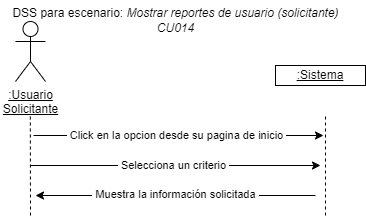

The diagram above was exported from draw.io. Its source (the exported page's mxGraphModel, read from the mxfile embedded in the PNG):
<mxGraphModel dx="446" dy="426" grid="1" gridSize="10" guides="1" tooltips="1" connect="1" arrows="1" fold="1" page="1" pageScale="1" pageWidth="1169" pageHeight="827" math="0" shadow="0">
  <root>
    <mxCell id="0" />
    <mxCell id="1" parent="0" />
    <mxCell id="eYvOz5LfTEGng6jtbtlz-1" value="&lt;u&gt;:Usuario&lt;br&gt;Solicitante&lt;br&gt;&lt;/u&gt;" style="shape=umlActor;verticalLabelPosition=bottom;verticalAlign=top;html=1;outlineConnect=0;" vertex="1" parent="1">
      <mxGeometry x="70" y="96" width="30" height="60" as="geometry" />
    </mxCell>
    <mxCell id="eYvOz5LfTEGng6jtbtlz-5" value="&lt;u&gt;:Sistema&lt;/u&gt;" style="rounded=0;whiteSpace=wrap;html=1;" vertex="1" parent="1">
      <mxGeometry x="330" y="140" width="90" height="20" as="geometry" />
    </mxCell>
    <mxCell id="eYvOz5LfTEGng6jtbtlz-6" value="" style="endArrow=none;dashed=1;html=1;rounded=0;entryX=0.5;entryY=0.5;entryDx=0;entryDy=0;entryPerimeter=0;" edge="1" parent="1">
      <mxGeometry width="50" height="50" relative="1" as="geometry">
        <mxPoint x="85" y="290" as="sourcePoint" />
        <mxPoint x="84.83" y="190" as="targetPoint" />
      </mxGeometry>
    </mxCell>
    <mxCell id="eYvOz5LfTEGng6jtbtlz-7" value="" style="endArrow=none;dashed=1;html=1;rounded=0;entryX=0.5;entryY=0.5;entryDx=0;entryDy=0;entryPerimeter=0;" edge="1" parent="1">
      <mxGeometry width="50" height="50" relative="1" as="geometry">
        <mxPoint x="380" y="290" as="sourcePoint" />
        <mxPoint x="380" y="190" as="targetPoint" />
      </mxGeometry>
    </mxCell>
    <mxCell id="eYvOz5LfTEGng6jtbtlz-8" value="" style="endArrow=classic;html=1;rounded=0;" edge="1" parent="1">
      <mxGeometry width="50" height="50" relative="1" as="geometry">
        <mxPoint x="88" y="210" as="sourcePoint" />
        <mxPoint x="378" y="210" as="targetPoint" />
      </mxGeometry>
    </mxCell>
    <mxCell id="eYvOz5LfTEGng6jtbtlz-9" value="&amp;nbsp;Click en la opcion desde su pagina de inicio&amp;nbsp;" style="edgeLabel;html=1;align=center;verticalAlign=middle;resizable=0;points=[];" vertex="1" connectable="0" parent="eYvOz5LfTEGng6jtbtlz-8">
      <mxGeometry x="-0.2059" relative="1" as="geometry">
        <mxPoint x="28" as="offset" />
      </mxGeometry>
    </mxCell>
    <mxCell id="eYvOz5LfTEGng6jtbtlz-10" value="" style="endArrow=classic;html=1;rounded=0;" edge="1" parent="1">
      <mxGeometry width="50" height="50" relative="1" as="geometry">
        <mxPoint x="370" y="270" as="sourcePoint" />
        <mxPoint x="90" y="270" as="targetPoint" />
      </mxGeometry>
    </mxCell>
    <mxCell id="eYvOz5LfTEGng6jtbtlz-11" value="&amp;nbsp;Muestra la información solicitada&amp;nbsp;" style="edgeLabel;html=1;align=center;verticalAlign=middle;resizable=0;points=[];" vertex="1" connectable="0" parent="eYvOz5LfTEGng6jtbtlz-10">
      <mxGeometry x="0.0711" y="-1" relative="1" as="geometry">
        <mxPoint x="10" as="offset" />
      </mxGeometry>
    </mxCell>
    <mxCell id="eYvOz5LfTEGng6jtbtlz-12" value="&lt;font&gt;DSS para escenario:&amp;nbsp;&lt;/font&gt;&lt;i&gt;&lt;font&gt;&lt;/font&gt;&lt;font&gt;&lt;font&gt;&lt;font&gt;Mostrar reportes de usuario (solicitante)&lt;/font&gt;&lt;br&gt;&lt;/font&gt;&lt;font&gt;CU014&lt;/font&gt;&lt;/font&gt;&lt;br&gt;&lt;/i&gt;" style="text;html=1;align=center;verticalAlign=middle;resizable=0;points=[];autosize=1;strokeColor=none;fillColor=none;" vertex="1" parent="1">
      <mxGeometry x="55" y="75" width="350" height="40" as="geometry" />
    </mxCell>
    <mxCell id="eYvOz5LfTEGng6jtbtlz-26" value="" style="endArrow=classic;html=1;rounded=0;" edge="1" parent="1">
      <mxGeometry width="50" height="50" relative="1" as="geometry">
        <mxPoint x="85" y="240" as="sourcePoint" />
        <mxPoint x="375" y="240" as="targetPoint" />
      </mxGeometry>
    </mxCell>
    <mxCell id="eYvOz5LfTEGng6jtbtlz-27" value="&amp;nbsp;Selecciona un criterio&amp;nbsp;" style="edgeLabel;html=1;align=center;verticalAlign=middle;resizable=0;points=[];" vertex="1" connectable="0" parent="eYvOz5LfTEGng6jtbtlz-26">
      <mxGeometry x="-0.2059" relative="1" as="geometry">
        <mxPoint x="28" as="offset" />
      </mxGeometry>
    </mxCell>
  </root>
</mxGraphModel>